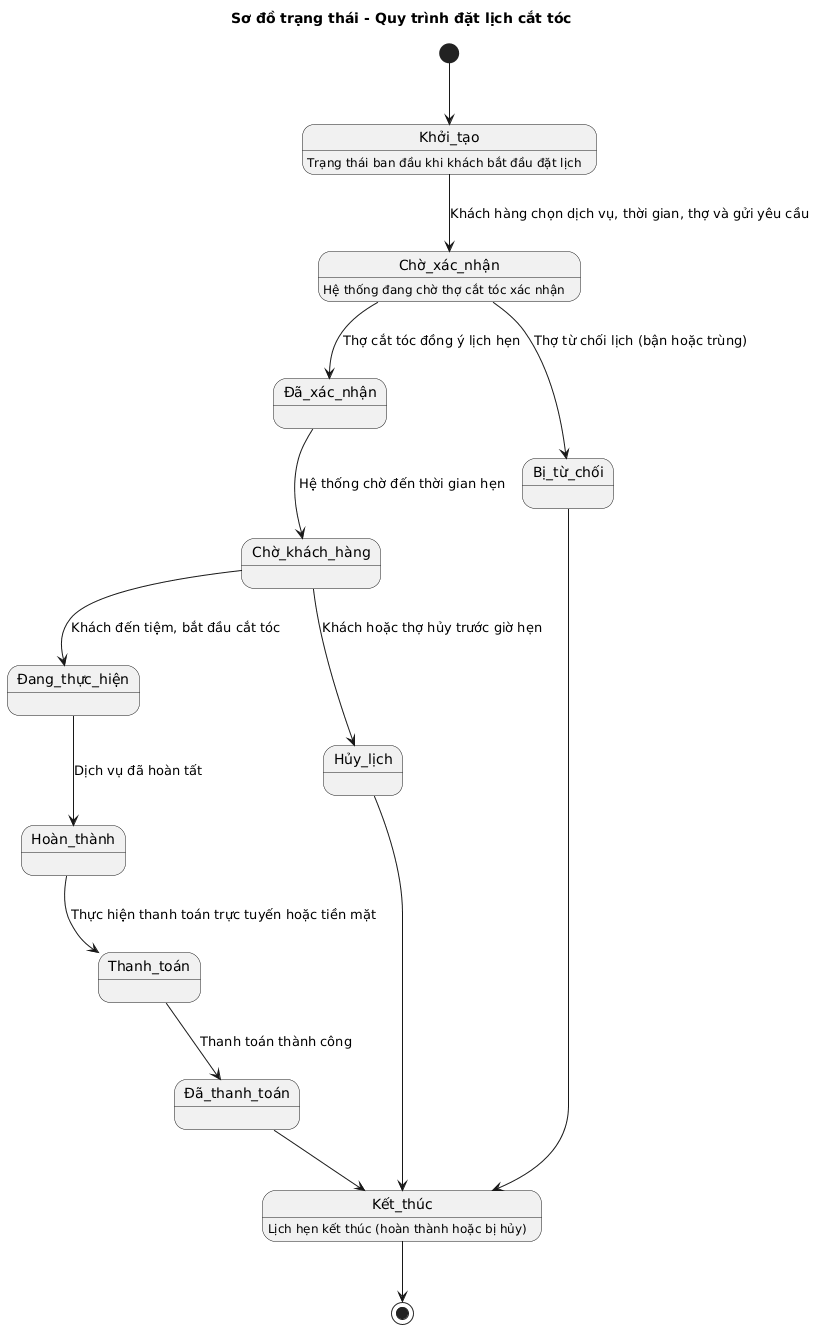

The diagram above was rendered by PlantUML. Its source (embedded in the PNG):
@startuml
title Sơ đồ trạng thái - Quy trình đặt lịch cắt tóc

[*] --> Khởi_tạo

Khởi_tạo : Trạng thái ban đầu khi khách bắt đầu đặt lịch
Khởi_tạo --> Chờ_xác_nhận : Khách hàng chọn dịch vụ, thời gian, thợ và gửi yêu cầu

Chờ_xác_nhận : Hệ thống đang chờ thợ cắt tóc xác nhận
Chờ_xác_nhận --> Đã_xác_nhận : Thợ cắt tóc đồng ý lịch hẹn
Chờ_xác_nhận --> Bị_từ_chối : Thợ từ chối lịch (bận hoặc trùng)

Đã_xác_nhận --> Chờ_khách_hàng : Hệ thống chờ đến thời gian hẹn
Chờ_khách_hàng --> Đang_thực_hiện : Khách đến tiệm, bắt đầu cắt tóc
Chờ_khách_hàng --> Hủy_lịch : Khách hoặc thợ hủy trước giờ hẹn

Đang_thực_hiện --> Hoàn_thành : Dịch vụ đã hoàn tất
Hoàn_thành --> Thanh_toán : Thực hiện thanh toán trực tuyến hoặc tiền mặt
Thanh_toán --> Đã_thanh_toán : Thanh toán thành công

Đã_thanh_toán --> Kết_thúc
Hủy_lịch --> Kết_thúc
Bị_từ_chối --> Kết_thúc

Kết_thúc : Lịch hẹn kết thúc (hoàn thành hoặc bị hủy)
Kết_thúc --> [*]
@enduml